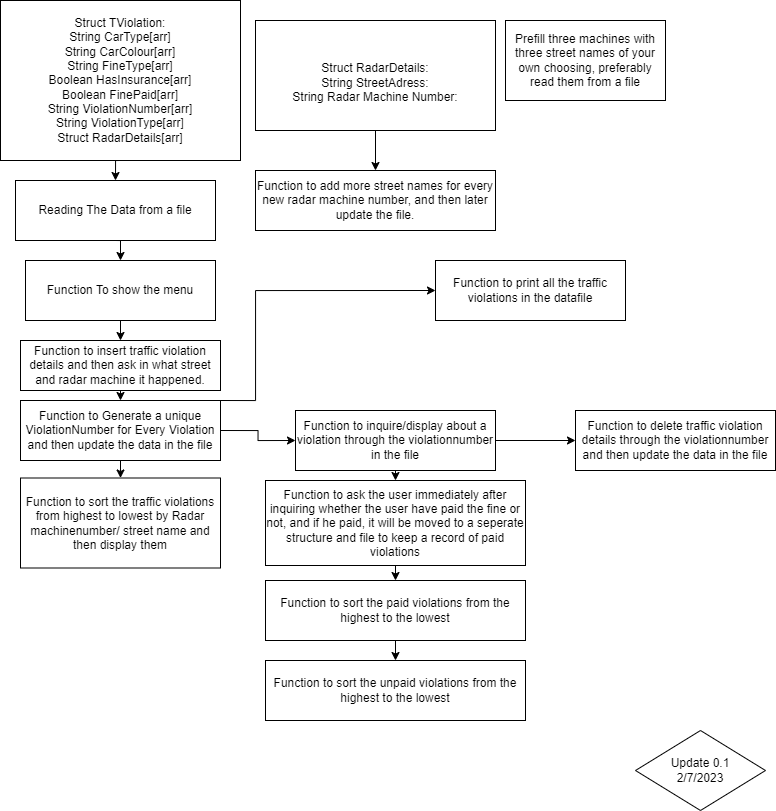

The diagram above was exported from draw.io. Its source (the exported page's mxGraphModel, read from the mxfile embedded in the PNG):
<mxGraphModel dx="1405" dy="901" grid="1" gridSize="10" guides="1" tooltips="1" connect="1" arrows="1" fold="1" page="1" pageScale="1" pageWidth="827" pageHeight="1169" math="0" shadow="0">
  <root>
    <mxCell id="0" />
    <mxCell id="1" parent="0" />
    <mxCell id="061m_iZgDOZ8dfuyIn0G-3" style="edgeStyle=orthogonalEdgeStyle;rounded=0;orthogonalLoop=1;jettySize=auto;html=1;exitX=0.5;exitY=1;exitDx=0;exitDy=0;entryX=0.5;entryY=0;entryDx=0;entryDy=0;" edge="1" parent="1" source="061m_iZgDOZ8dfuyIn0G-1" target="061m_iZgDOZ8dfuyIn0G-2">
      <mxGeometry relative="1" as="geometry" />
    </mxCell>
    <mxCell id="061m_iZgDOZ8dfuyIn0G-1" value="Struct TViolation:&lt;br&gt;&lt;span style=&quot;&quot;&gt;&#09;&lt;span style=&quot;&quot;&gt;&#09;&lt;span style=&quot;&quot;&gt;&#09;&lt;/span&gt;S&lt;/span&gt;t&lt;/span&gt;ring CarType[arr]&lt;br&gt;String CarColour[arr]&lt;br&gt;String FineType[arr]&lt;br&gt;Boolean HasInsurance[arr]&lt;br&gt;Boolean FinePaid[arr]&lt;br&gt;String ViolationNumber[arr]&lt;br&gt;String ViolationType[arr]&lt;br&gt;Struct RadarDetails[arr]&lt;br&gt;&lt;span style=&quot;&quot;&gt;&#09;&lt;/span&gt;" style="rounded=0;whiteSpace=wrap;html=1;" vertex="1" parent="1">
      <mxGeometry x="35" y="20" width="240" height="160" as="geometry" />
    </mxCell>
    <mxCell id="061m_iZgDOZ8dfuyIn0G-6" style="edgeStyle=orthogonalEdgeStyle;rounded=0;orthogonalLoop=1;jettySize=auto;html=1;exitX=0.5;exitY=1;exitDx=0;exitDy=0;entryX=0.5;entryY=0;entryDx=0;entryDy=0;" edge="1" parent="1" source="061m_iZgDOZ8dfuyIn0G-2" target="061m_iZgDOZ8dfuyIn0G-5">
      <mxGeometry relative="1" as="geometry" />
    </mxCell>
    <mxCell id="061m_iZgDOZ8dfuyIn0G-2" value="Reading The Data from a file" style="rounded=0;whiteSpace=wrap;html=1;" vertex="1" parent="1">
      <mxGeometry x="50" y="200" width="200" height="60" as="geometry" />
    </mxCell>
    <mxCell id="061m_iZgDOZ8dfuyIn0G-10" style="edgeStyle=orthogonalEdgeStyle;rounded=0;orthogonalLoop=1;jettySize=auto;html=1;exitX=0.5;exitY=1;exitDx=0;exitDy=0;entryX=0.5;entryY=0;entryDx=0;entryDy=0;" edge="1" parent="1" source="061m_iZgDOZ8dfuyIn0G-5" target="061m_iZgDOZ8dfuyIn0G-8">
      <mxGeometry relative="1" as="geometry" />
    </mxCell>
    <mxCell id="061m_iZgDOZ8dfuyIn0G-5" value="Function To show the menu" style="rounded=0;whiteSpace=wrap;html=1;" vertex="1" parent="1">
      <mxGeometry x="60" y="280" width="190" height="60" as="geometry" />
    </mxCell>
    <mxCell id="061m_iZgDOZ8dfuyIn0G-26" style="edgeStyle=orthogonalEdgeStyle;rounded=0;orthogonalLoop=1;jettySize=auto;html=1;exitX=0.5;exitY=1;exitDx=0;exitDy=0;entryX=0.5;entryY=0;entryDx=0;entryDy=0;" edge="1" parent="1" source="061m_iZgDOZ8dfuyIn0G-8" target="061m_iZgDOZ8dfuyIn0G-15">
      <mxGeometry relative="1" as="geometry" />
    </mxCell>
    <mxCell id="061m_iZgDOZ8dfuyIn0G-8" value="Function to insert traffic violation details and then ask in what street and radar machine it happened." style="rounded=0;whiteSpace=wrap;html=1;" vertex="1" parent="1">
      <mxGeometry x="55" y="360" width="200" height="50" as="geometry" />
    </mxCell>
    <mxCell id="061m_iZgDOZ8dfuyIn0G-14" value="Function to delete traffic violation details through the violationnumber and then update the data in the file" style="rounded=0;whiteSpace=wrap;html=1;" vertex="1" parent="1">
      <mxGeometry x="610" y="430" width="200" height="60" as="geometry" />
    </mxCell>
    <mxCell id="061m_iZgDOZ8dfuyIn0G-35" style="edgeStyle=orthogonalEdgeStyle;rounded=0;orthogonalLoop=1;jettySize=auto;html=1;exitX=0.5;exitY=1;exitDx=0;exitDy=0;entryX=0.5;entryY=0;entryDx=0;entryDy=0;" edge="1" parent="1" source="061m_iZgDOZ8dfuyIn0G-15" target="061m_iZgDOZ8dfuyIn0G-34">
      <mxGeometry relative="1" as="geometry" />
    </mxCell>
    <mxCell id="061m_iZgDOZ8dfuyIn0G-38" style="edgeStyle=orthogonalEdgeStyle;rounded=0;orthogonalLoop=1;jettySize=auto;html=1;exitX=1;exitY=0.5;exitDx=0;exitDy=0;entryX=0;entryY=0.5;entryDx=0;entryDy=0;" edge="1" parent="1" source="061m_iZgDOZ8dfuyIn0G-15" target="061m_iZgDOZ8dfuyIn0G-16">
      <mxGeometry relative="1" as="geometry" />
    </mxCell>
    <mxCell id="061m_iZgDOZ8dfuyIn0G-40" style="edgeStyle=orthogonalEdgeStyle;rounded=0;orthogonalLoop=1;jettySize=auto;html=1;exitX=1;exitY=0;exitDx=0;exitDy=0;entryX=0;entryY=0.5;entryDx=0;entryDy=0;" edge="1" parent="1" source="061m_iZgDOZ8dfuyIn0G-15" target="061m_iZgDOZ8dfuyIn0G-37">
      <mxGeometry relative="1" as="geometry">
        <Array as="points">
          <mxPoint x="290" y="420" />
          <mxPoint x="290" y="310" />
        </Array>
      </mxGeometry>
    </mxCell>
    <mxCell id="061m_iZgDOZ8dfuyIn0G-15" value="Function to Generate a unique ViolationNumber for Every Violation and then update the data in the file" style="rounded=0;whiteSpace=wrap;html=1;" vertex="1" parent="1">
      <mxGeometry x="55" y="420" width="200" height="60" as="geometry" />
    </mxCell>
    <mxCell id="061m_iZgDOZ8dfuyIn0G-27" style="edgeStyle=orthogonalEdgeStyle;rounded=0;orthogonalLoop=1;jettySize=auto;html=1;exitX=0.5;exitY=1;exitDx=0;exitDy=0;entryX=0.5;entryY=0;entryDx=0;entryDy=0;" edge="1" parent="1" source="061m_iZgDOZ8dfuyIn0G-16">
      <mxGeometry relative="1" as="geometry">
        <mxPoint x="430" y="500" as="targetPoint" />
      </mxGeometry>
    </mxCell>
    <mxCell id="061m_iZgDOZ8dfuyIn0G-32" style="edgeStyle=orthogonalEdgeStyle;rounded=0;orthogonalLoop=1;jettySize=auto;html=1;exitX=1;exitY=0.5;exitDx=0;exitDy=0;entryX=0;entryY=0.5;entryDx=0;entryDy=0;" edge="1" parent="1" source="061m_iZgDOZ8dfuyIn0G-16" target="061m_iZgDOZ8dfuyIn0G-14">
      <mxGeometry relative="1" as="geometry" />
    </mxCell>
    <mxCell id="061m_iZgDOZ8dfuyIn0G-16" value="Function to inquire/display about a violation through the violationnumber in the file" style="rounded=0;whiteSpace=wrap;html=1;" vertex="1" parent="1">
      <mxGeometry x="330" y="430" width="200" height="60" as="geometry" />
    </mxCell>
    <mxCell id="061m_iZgDOZ8dfuyIn0G-28" style="edgeStyle=orthogonalEdgeStyle;rounded=0;orthogonalLoop=1;jettySize=auto;html=1;exitX=0.5;exitY=1;exitDx=0;exitDy=0;entryX=0.5;entryY=0;entryDx=0;entryDy=0;" edge="1" parent="1">
      <mxGeometry relative="1" as="geometry">
        <mxPoint x="430" y="585" as="sourcePoint" />
        <mxPoint x="430" y="600" as="targetPoint" />
      </mxGeometry>
    </mxCell>
    <mxCell id="061m_iZgDOZ8dfuyIn0G-17" value="Function to ask the user immediately after inquiring whether the user have paid the fine or not, and if he paid, it will be moved to a seperate structure and file to keep a record of paid violations" style="rounded=0;whiteSpace=wrap;html=1;" vertex="1" parent="1">
      <mxGeometry x="300" y="500" width="260" height="85" as="geometry" />
    </mxCell>
    <mxCell id="061m_iZgDOZ8dfuyIn0G-33" style="edgeStyle=orthogonalEdgeStyle;rounded=0;orthogonalLoop=1;jettySize=auto;html=1;exitX=0.5;exitY=1;exitDx=0;exitDy=0;entryX=0.5;entryY=0;entryDx=0;entryDy=0;" edge="1" parent="1" source="061m_iZgDOZ8dfuyIn0G-20" target="061m_iZgDOZ8dfuyIn0G-21">
      <mxGeometry relative="1" as="geometry" />
    </mxCell>
    <mxCell id="061m_iZgDOZ8dfuyIn0G-20" value="Function to sort the paid violations from the highest to the lowest" style="rounded=0;whiteSpace=wrap;html=1;" vertex="1" parent="1">
      <mxGeometry x="300" y="600" width="260" height="60" as="geometry" />
    </mxCell>
    <mxCell id="061m_iZgDOZ8dfuyIn0G-21" value="Function to sort the unpaid violations from the highest to the lowest" style="rounded=0;whiteSpace=wrap;html=1;" vertex="1" parent="1">
      <mxGeometry x="300" y="680" width="260" height="60" as="geometry" />
    </mxCell>
    <mxCell id="061m_iZgDOZ8dfuyIn0G-30" style="edgeStyle=orthogonalEdgeStyle;rounded=0;orthogonalLoop=1;jettySize=auto;html=1;exitX=0.5;exitY=1;exitDx=0;exitDy=0;" edge="1" parent="1" source="061m_iZgDOZ8dfuyIn0G-23">
      <mxGeometry relative="1" as="geometry">
        <mxPoint x="410" y="190" as="targetPoint" />
      </mxGeometry>
    </mxCell>
    <mxCell id="061m_iZgDOZ8dfuyIn0G-23" value="&lt;br&gt;Struct RadarDetails:&lt;br&gt;String StreetAdress:&lt;br&gt;String Radar Machine Number:&lt;br&gt;&lt;span style=&quot;&quot;&gt;&#09;&lt;/span&gt;" style="rounded=0;whiteSpace=wrap;html=1;" vertex="1" parent="1">
      <mxGeometry x="290" y="40" width="240" height="110" as="geometry" />
    </mxCell>
    <mxCell id="061m_iZgDOZ8dfuyIn0G-29" value="Prefill three machines with three street names of your own choosing,&amp;nbsp;preferably read them from a file" style="rounded=0;whiteSpace=wrap;html=1;" vertex="1" parent="1">
      <mxGeometry x="540" y="40" width="160" height="80" as="geometry" />
    </mxCell>
    <mxCell id="061m_iZgDOZ8dfuyIn0G-31" value="Function to add more street names for every new radar machine number, and then later update the file." style="rounded=0;whiteSpace=wrap;html=1;" vertex="1" parent="1">
      <mxGeometry x="290" y="190" width="240" height="60" as="geometry" />
    </mxCell>
    <mxCell id="061m_iZgDOZ8dfuyIn0G-34" value="Function to sort the traffic violations from highest to lowest by Radar machinenumber/ street name and then display them" style="rounded=0;whiteSpace=wrap;html=1;" vertex="1" parent="1">
      <mxGeometry x="55" y="497.5" width="200" height="90" as="geometry" />
    </mxCell>
    <mxCell id="061m_iZgDOZ8dfuyIn0G-37" value="Function to print all the traffic violations in the datafile" style="rounded=0;whiteSpace=wrap;html=1;" vertex="1" parent="1">
      <mxGeometry x="470" y="280" width="190" height="60" as="geometry" />
    </mxCell>
    <mxCell id="061m_iZgDOZ8dfuyIn0G-42" value="Update 0.1&lt;br&gt;2/7/2023" style="rhombus;whiteSpace=wrap;html=1;" vertex="1" parent="1">
      <mxGeometry x="670" y="750" width="130" height="80" as="geometry" />
    </mxCell>
  </root>
</mxGraphModel>